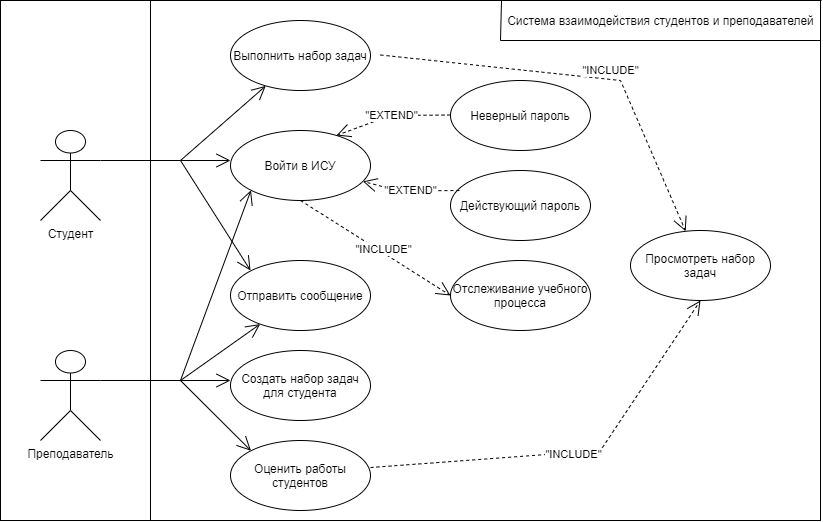

The diagram above was exported from draw.io. Its source (the exported page's mxGraphModel, read from the mxfile embedded in the PNG):
<mxGraphModel dx="868" dy="453" grid="1" gridSize="10" guides="1" tooltips="1" connect="1" arrows="1" fold="1" page="1" pageScale="1" pageWidth="850" pageHeight="1100" background="none" math="0" shadow="0">
  <root>
    <mxCell id="0" />
    <mxCell id="1" parent="0" />
    <mxCell id="9uatw2FmmTPhFPcOquk3-73" value="" style="rounded=0;whiteSpace=wrap;html=1;" vertex="1" parent="1">
      <mxGeometry x="50" y="70" width="820" height="520" as="geometry" />
    </mxCell>
    <mxCell id="9uatw2FmmTPhFPcOquk3-74" value="Студент" style="shape=umlActor;verticalLabelPosition=bottom;verticalAlign=top;html=1;" vertex="1" parent="1">
      <mxGeometry x="90" y="200" width="60" height="90" as="geometry" />
    </mxCell>
    <mxCell id="9uatw2FmmTPhFPcOquk3-75" value="Преподаватель" style="shape=umlActor;verticalLabelPosition=bottom;verticalAlign=top;html=1;" vertex="1" parent="1">
      <mxGeometry x="90" y="420" width="60" height="90" as="geometry" />
    </mxCell>
    <mxCell id="9uatw2FmmTPhFPcOquk3-76" value="Отправить сообщение" style="ellipse;whiteSpace=wrap;html=1;" vertex="1" parent="1">
      <mxGeometry x="280" y="330" width="140" height="70" as="geometry" />
    </mxCell>
    <mxCell id="9uatw2FmmTPhFPcOquk3-77" value="Войти в ИСУ" style="ellipse;whiteSpace=wrap;html=1;" vertex="1" parent="1">
      <mxGeometry x="280" y="200" width="140" height="70" as="geometry" />
    </mxCell>
    <mxCell id="9uatw2FmmTPhFPcOquk3-78" value="Создать набор задач для студента" style="ellipse;whiteSpace=wrap;html=1;" vertex="1" parent="1">
      <mxGeometry x="280" y="420" width="140" height="70" as="geometry" />
    </mxCell>
    <mxCell id="9uatw2FmmTPhFPcOquk3-79" value="Оценить работы студентов" style="ellipse;whiteSpace=wrap;html=1;" vertex="1" parent="1">
      <mxGeometry x="280" y="510" width="140" height="70" as="geometry" />
    </mxCell>
    <mxCell id="9uatw2FmmTPhFPcOquk3-80" value="Выполнить набор задач" style="ellipse;whiteSpace=wrap;html=1;" vertex="1" parent="1">
      <mxGeometry x="280" y="90" width="140" height="70" as="geometry" />
    </mxCell>
    <mxCell id="9uatw2FmmTPhFPcOquk3-81" value="Неверный пароль" style="ellipse;whiteSpace=wrap;html=1;" vertex="1" parent="1">
      <mxGeometry x="500" y="150" width="140" height="70" as="geometry" />
    </mxCell>
    <mxCell id="9uatw2FmmTPhFPcOquk3-82" value="Действующий пароль" style="ellipse;whiteSpace=wrap;html=1;" vertex="1" parent="1">
      <mxGeometry x="500" y="240" width="140" height="70" as="geometry" />
    </mxCell>
    <mxCell id="9uatw2FmmTPhFPcOquk3-83" value="&quot;EXTEND&quot;" style="endArrow=open;endSize=12;dashed=1;html=1;rounded=0;entryX=0.757;entryY=0.071;entryDx=0;entryDy=0;entryPerimeter=0;" edge="1" parent="1" target="9uatw2FmmTPhFPcOquk3-77">
      <mxGeometry width="160" relative="1" as="geometry">
        <mxPoint x="500" y="184.5" as="sourcePoint" />
        <mxPoint x="410" y="200" as="targetPoint" />
        <Array as="points">
          <mxPoint x="440" y="185" />
        </Array>
      </mxGeometry>
    </mxCell>
    <mxCell id="9uatw2FmmTPhFPcOquk3-84" value="&quot;EXTEND&quot;" style="endArrow=open;endSize=12;dashed=1;html=1;rounded=0;" edge="1" parent="1" target="9uatw2FmmTPhFPcOquk3-77">
      <mxGeometry width="160" relative="1" as="geometry">
        <mxPoint x="508.94000000000005" y="260" as="sourcePoint" />
        <mxPoint x="400.99999999999994" y="266.48" as="targetPoint" />
        <Array as="points">
          <mxPoint x="448.94" y="260.5" />
        </Array>
      </mxGeometry>
    </mxCell>
    <mxCell id="9uatw2FmmTPhFPcOquk3-85" value="Просмотреть набор задач" style="ellipse;whiteSpace=wrap;html=1;" vertex="1" parent="1">
      <mxGeometry x="680" y="300" width="140" height="70" as="geometry" />
    </mxCell>
    <mxCell id="9uatw2FmmTPhFPcOquk3-86" value="Use" style="endArrow=open;endSize=12;dashed=1;html=1;rounded=0;" edge="1" parent="1" target="9uatw2FmmTPhFPcOquk3-85">
      <mxGeometry x="0.1848" y="10" width="160" relative="1" as="geometry">
        <mxPoint x="430" y="124.5" as="sourcePoint" />
        <mxPoint x="590" y="124.5" as="targetPoint" />
        <Array as="points">
          <mxPoint x="670" y="150" />
        </Array>
        <mxPoint as="offset" />
      </mxGeometry>
    </mxCell>
    <mxCell id="9uatw2FmmTPhFPcOquk3-87" value="&quot;INCLUDE&quot;" style="edgeLabel;html=1;align=center;verticalAlign=middle;resizable=0;points=[];" vertex="1" connectable="0" parent="9uatw2FmmTPhFPcOquk3-86">
      <mxGeometry x="0.0947" y="2" relative="1" as="geometry">
        <mxPoint x="9" y="-6" as="offset" />
      </mxGeometry>
    </mxCell>
    <mxCell id="9uatw2FmmTPhFPcOquk3-88" value="Use" style="endArrow=open;endSize=12;dashed=1;html=1;rounded=0;entryX=0.5;entryY=1;entryDx=0;entryDy=0;exitX=1;exitY=0.386;exitDx=0;exitDy=0;exitPerimeter=0;" edge="1" parent="1" source="9uatw2FmmTPhFPcOquk3-79" target="9uatw2FmmTPhFPcOquk3-85">
      <mxGeometry width="160" relative="1" as="geometry">
        <mxPoint x="430" y="550" as="sourcePoint" />
        <mxPoint x="590" y="550" as="targetPoint" />
        <Array as="points">
          <mxPoint x="650" y="520" />
        </Array>
      </mxGeometry>
    </mxCell>
    <mxCell id="9uatw2FmmTPhFPcOquk3-89" value="&quot;INCLUDE&quot;" style="edgeLabel;html=1;align=center;verticalAlign=middle;resizable=0;points=[];" vertex="1" connectable="0" parent="1">
      <mxGeometry x="659.9687354501289" y="139.96667076122924" as="geometry" />
    </mxCell>
    <mxCell id="9uatw2FmmTPhFPcOquk3-90" value="&quot;INCLUDE&quot;" style="edgeLabel;html=1;align=center;verticalAlign=middle;resizable=0;points=[];" vertex="1" connectable="0" parent="1">
      <mxGeometry x="619.9987354501288" y="524.9966707612292" as="geometry">
        <mxPoint x="3" y="-1" as="offset" />
      </mxGeometry>
    </mxCell>
    <mxCell id="9uatw2FmmTPhFPcOquk3-91" value="Отслеживание учебного процесса" style="ellipse;whiteSpace=wrap;html=1;" vertex="1" parent="1">
      <mxGeometry x="500" y="330" width="140" height="70" as="geometry" />
    </mxCell>
    <mxCell id="9uatw2FmmTPhFPcOquk3-92" value="Use" style="endArrow=open;endSize=12;dashed=1;html=1;rounded=0;entryX=0;entryY=0.5;entryDx=0;entryDy=0;exitX=0.5;exitY=1;exitDx=0;exitDy=0;" edge="1" parent="1" source="9uatw2FmmTPhFPcOquk3-77" target="9uatw2FmmTPhFPcOquk3-91">
      <mxGeometry width="160" relative="1" as="geometry">
        <mxPoint x="280" y="330" as="sourcePoint" />
        <mxPoint x="440" y="330" as="targetPoint" />
        <Array as="points" />
      </mxGeometry>
    </mxCell>
    <mxCell id="9uatw2FmmTPhFPcOquk3-93" value="&quot;INCLUDE&quot;" style="edgeLabel;html=1;align=center;verticalAlign=middle;resizable=0;points=[];rotation=0;" vertex="1" connectable="0" parent="1">
      <mxGeometry x="430" y="335" as="geometry">
        <mxPoint x="2" y="-17" as="offset" />
      </mxGeometry>
    </mxCell>
    <mxCell id="9uatw2FmmTPhFPcOquk3-94" value="" style="endArrow=none;html=1;rounded=0;" edge="1" parent="1">
      <mxGeometry width="50" height="50" relative="1" as="geometry">
        <mxPoint x="200" y="590" as="sourcePoint" />
        <mxPoint x="200" y="70" as="targetPoint" />
      </mxGeometry>
    </mxCell>
    <mxCell id="9uatw2FmmTPhFPcOquk3-95" value="" style="endArrow=none;html=1;rounded=0;" edge="1" parent="1">
      <mxGeometry width="50" height="50" relative="1" as="geometry">
        <mxPoint x="200" y="70" as="sourcePoint" />
        <mxPoint x="871" y="70" as="targetPoint" />
      </mxGeometry>
    </mxCell>
    <mxCell id="9uatw2FmmTPhFPcOquk3-96" value="" style="endArrow=none;html=1;rounded=0;" edge="1" parent="1">
      <mxGeometry width="50" height="50" relative="1" as="geometry">
        <mxPoint x="870" y="590" as="sourcePoint" />
        <mxPoint x="870" y="70" as="targetPoint" />
      </mxGeometry>
    </mxCell>
    <mxCell id="9uatw2FmmTPhFPcOquk3-97" value="" style="endArrow=none;html=1;rounded=0;" edge="1" parent="1">
      <mxGeometry width="50" height="50" relative="1" as="geometry">
        <mxPoint x="200" y="590" as="sourcePoint" />
        <mxPoint x="870" y="590" as="targetPoint" />
      </mxGeometry>
    </mxCell>
    <mxCell id="9uatw2FmmTPhFPcOquk3-98" value="Система взаимодействия студентов и преподавателей" style="text;html=1;align=center;verticalAlign=middle;resizable=0;points=[];autosize=1;strokeColor=none;fillColor=none;" vertex="1" parent="1">
      <mxGeometry x="550" y="80" width="320" height="20" as="geometry" />
    </mxCell>
    <mxCell id="9uatw2FmmTPhFPcOquk3-99" value="" style="endArrow=none;html=1;rounded=0;" edge="1" parent="1">
      <mxGeometry width="50" height="50" relative="1" as="geometry">
        <mxPoint x="870" y="110" as="sourcePoint" />
        <mxPoint x="551" y="70" as="targetPoint" />
        <Array as="points">
          <mxPoint x="550" y="110" />
        </Array>
      </mxGeometry>
    </mxCell>
    <mxCell id="9uatw2FmmTPhFPcOquk3-100" value="" style="endArrow=none;html=1;rounded=0;exitX=1;exitY=0.3333333333333333;exitDx=0;exitDy=0;exitPerimeter=0;" edge="1" parent="1" source="9uatw2FmmTPhFPcOquk3-74">
      <mxGeometry width="50" height="50" relative="1" as="geometry">
        <mxPoint x="190" y="270" as="sourcePoint" />
        <mxPoint x="230" y="230" as="targetPoint" />
      </mxGeometry>
    </mxCell>
    <mxCell id="9uatw2FmmTPhFPcOquk3-101" value="" style="endArrow=none;html=1;rounded=0;exitX=1;exitY=0.3333333333333333;exitDx=0;exitDy=0;exitPerimeter=0;" edge="1" parent="1" source="9uatw2FmmTPhFPcOquk3-75">
      <mxGeometry width="50" height="50" relative="1" as="geometry">
        <mxPoint x="170" y="450" as="sourcePoint" />
        <mxPoint x="230" y="450" as="targetPoint" />
      </mxGeometry>
    </mxCell>
    <mxCell id="9uatw2FmmTPhFPcOquk3-102" value="" style="endArrow=open;endFill=1;endSize=12;html=1;rounded=0;" edge="1" parent="1" target="9uatw2FmmTPhFPcOquk3-80">
      <mxGeometry width="160" relative="1" as="geometry">
        <mxPoint x="230" y="230" as="sourcePoint" />
        <mxPoint x="340" y="184.5" as="targetPoint" />
      </mxGeometry>
    </mxCell>
    <mxCell id="9uatw2FmmTPhFPcOquk3-103" value="" style="endArrow=open;endFill=1;endSize=12;html=1;rounded=0;" edge="1" parent="1">
      <mxGeometry width="160" relative="1" as="geometry">
        <mxPoint x="230" y="230" as="sourcePoint" />
        <mxPoint x="280" y="230" as="targetPoint" />
      </mxGeometry>
    </mxCell>
    <mxCell id="9uatw2FmmTPhFPcOquk3-104" value="" style="endArrow=open;endFill=1;endSize=12;html=1;rounded=0;entryX=0.143;entryY=0.143;entryDx=0;entryDy=0;entryPerimeter=0;" edge="1" parent="1" target="9uatw2FmmTPhFPcOquk3-76">
      <mxGeometry width="160" relative="1" as="geometry">
        <mxPoint x="230" y="230" as="sourcePoint" />
        <mxPoint x="390" y="240" as="targetPoint" />
      </mxGeometry>
    </mxCell>
    <mxCell id="9uatw2FmmTPhFPcOquk3-105" value="" style="endArrow=open;endFill=1;endSize=12;html=1;rounded=0;entryX=0;entryY=0;entryDx=0;entryDy=0;" edge="1" parent="1" target="9uatw2FmmTPhFPcOquk3-79">
      <mxGeometry width="160" relative="1" as="geometry">
        <mxPoint x="230" y="450" as="sourcePoint" />
        <mxPoint x="350" y="500" as="targetPoint" />
      </mxGeometry>
    </mxCell>
    <mxCell id="9uatw2FmmTPhFPcOquk3-106" value="" style="endArrow=open;endFill=1;endSize=12;html=1;rounded=0;" edge="1" parent="1">
      <mxGeometry width="160" relative="1" as="geometry">
        <mxPoint x="220" y="450" as="sourcePoint" />
        <mxPoint x="280" y="450" as="targetPoint" />
      </mxGeometry>
    </mxCell>
    <mxCell id="9uatw2FmmTPhFPcOquk3-107" value="" style="endArrow=open;endFill=1;endSize=12;html=1;rounded=0;" edge="1" parent="1" target="9uatw2FmmTPhFPcOquk3-76">
      <mxGeometry width="160" relative="1" as="geometry">
        <mxPoint x="230" y="450" as="sourcePoint" />
        <mxPoint x="380" y="430" as="targetPoint" />
      </mxGeometry>
    </mxCell>
    <mxCell id="9uatw2FmmTPhFPcOquk3-108" value="" style="endArrow=open;endFill=1;endSize=12;html=1;rounded=0;entryX=0;entryY=1;entryDx=0;entryDy=0;" edge="1" parent="1" target="9uatw2FmmTPhFPcOquk3-77">
      <mxGeometry width="160" relative="1" as="geometry">
        <mxPoint x="230" y="450" as="sourcePoint" />
        <mxPoint x="280" y="340" as="targetPoint" />
      </mxGeometry>
    </mxCell>
  </root>
</mxGraphModel>